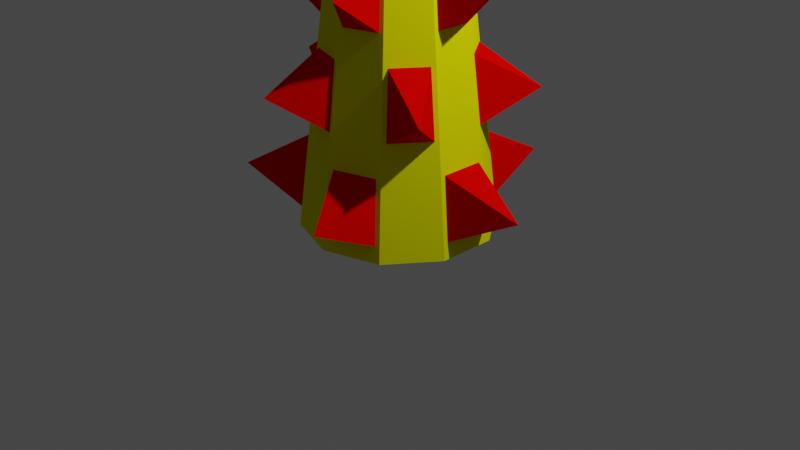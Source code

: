# Source: Spike.blend  (saved by Blender 3.5.10; exported with 4.5.12 LTS)
import bpy
from mathutils import Matrix  # noqa: F401  (used for matrix-valued properties, if any)

bpy.ops.wm.read_factory_settings(use_empty=True)
scene = bpy.context.scene
scene.name = 'Scene'

# ---- collections
col_collection = bpy.data.collections.new('Collection'); scene.collection.children.link(col_collection)

# ---- materials (node trees are filled in below, after node groups)
mat_material = bpy.data.materials.new('Material')
mat_material.alpha_threshold = 0.0
mat_material.use_transparent_shadow = False
mat_material.diffuse_color = (0.7812, 0.8, 0.001468, 1.0)
mat_material.roughness = 0.5
mat_material.line_color = (0.0, 0.0, 0.0, 1.0)
mat_material_001 = bpy.data.materials.new('Material.001')
mat_material_001.use_transparent_shadow = False
mat_material_001.diffuse_color = (0.8, 0.0008699, 0.0, 1.0)

# ---- material node trees

# ---- world
world_world = bpy.data.worlds.new('World'); scene.world = world_world
world_world.use_nodes = True; world_world.node_tree.nodes.clear()
_N = world_world.node_tree.nodes; _L = world_world.node_tree.links
n0 = _N.new('ShaderNodeOutputWorld'); n0.name = 'World Output'; n0.location = (300, 300)
n1 = _N.new('ShaderNodeBackground'); n1.name = 'Background'; n1.location = (10, 300)
n1.inputs[0].default_value = (0.05088, 0.05088, 0.05088, 1.0)
_L.new(n1.outputs[0], n0.inputs[0])
n0.is_active_output = True
world_world.color = (0.05088, 0.05088, 0.05088)
world_world.use_sun_shadow = False
world_world.sun_shadow_jitter_overblur = 0.0

# ---- cameras
cam_camera = bpy.data.cameras.new('Camera')
cam_camera.clip_end = 100.0
cam_camera.ortho_scale = 7.314

# ---- lights
light_light = bpy.data.lights.new('Light', 'POINT')
light_light.transmission_factor = 0.0
light_light.energy = 1000.0
light_light.shadow_soft_size = 0.1
light_light.shadow_maximum_resolution = 0.006
light_light.use_absolute_resolution = True

# ---- meshes
me_cone = bpy.data.meshes.new('Cone')
me_cone.from_pydata([(0.04526, 0.964, 0.1703), (0.53, 0.8065, 0.1703), (0.9308, 0.2548, 0.1703), (0.9308, -0.2548, 0.1703), (0.53, -0.8065, 0.1703), (0.04526, -0.964, 0.1703), (-0.6032, -0.7533, 0.1703), (-0.9028, -0.3409, 0.1703), (-0.9028, 0.3409, 0.1703), (-0.6032, 0.7533, 0.1703), (5.96e-09, 1.192e-08, 8.0), (-0.03411, -0.505, 3.872), (0.256, -0.4029, 4.112), (0.4623, -0.119, 4.112), (0.4623, 0.119, 4.112), (0.3244, 0.3885, 3.872), (0.02968, 0.4764, 4.112), (-0.2692, 0.4286, 3.872), (-0.4439, 0.1754, 4.112), (-0.4908, -0.1236, 3.872), (-0.304, -0.368, 4.112), (0.7059, -0.2746, 1.838), (0.228, -0.05106, 6.082), (0.4794, -0.5865, 1.838), (0.119, -0.201, 6.082), (-0.04306, -0.7563, 1.838), (0.02189, -0.2326, 6.082), (-0.4097, -0.6371, 1.838), (-0.1544, -0.1753, 6.082), (-0.7325, -0.1927, 1.838), (-0.2144, -0.09269, 6.082), (-0.7325, 0.1927, 1.838), (-0.2144, 0.09269, 6.082), (-0.4097, 0.6371, 1.838), (-0.1544, 0.1753, 6.082), (0.02189, 0.2326, 6.082), (-0.04306, 0.7563, 1.838), (0.4794, 0.5865, 1.838), (0.119, 0.201, 6.082), (0.7059, 0.2746, 1.838), (0.228, 0.05106, 6.082), (0.5586, 0.2168, 3.126), (0.8534, 0.2273, 0.8212), (0.5586, -0.2168, 3.126), (0.8534, -0.2273, 0.8212), (0.199, -0.3243, 4.889), (0.05851, -0.1157, 6.922), (0.3699, -0.08903, 4.889), (0.1281, -0.01989, 6.922), (0.3788, -0.4643, 3.126), (0.4799, -0.7414, 0.8212), (0.02963, -0.3793, 4.889), (0.02068, -0.128, 6.922), (-0.03357, -0.5983, 3.126), (0.04754, -0.8819, 0.8212), (-0.2469, -0.2894, 4.889), (-0.09197, -0.0914, 6.922), (-0.3245, -0.5038, 3.126), (-0.5568, -0.6855, 0.8212), (-0.3516, -0.1454, 4.889), (-0.1154, -0.05922, 6.922), (-0.5794, -0.153, 3.126), (-0.8241, -0.3177, 0.8212), (-0.3516, 0.1454, 4.889), (-0.1154, 0.05922, 6.922), (-0.5794, 0.153, 3.126), (-0.8241, 0.3177, 0.8212), (-0.2469, 0.2894, 4.889), (-0.09197, 0.0914, 6.922), (-0.3245, 0.5038, 3.126), (-0.5568, 0.6855, 0.8212), (0.02963, 0.3793, 4.889), (0.02068, 0.128, 6.922), (0.199, 0.3243, 4.889), (0.05851, 0.1157, 6.922), (-0.03357, 0.5983, 3.126), (0.04754, 0.8819, 0.8212), (0.3788, 0.4643, 3.126), (0.4799, 0.7414, 0.8212), (0.3699, 0.08903, 4.889), (0.1281, 0.01989, 6.922), (5.96e-09, 1.0, 0.0), (0.5878, 0.809, 0.0), (0.9511, 0.309, 0.0), (5.96e-09, 0.375, 5.0), (-0.02578, 0.3545, 5.097), (5.96e-09, 0.25, 6.0), (-0.02515, 0.2537, 5.905), (0.3674, 0.5056, 3.0), (0.3394, 0.5329, 2.855), (0.4408, 0.6068, 2.0), (0.393, 0.6047, 2.141), (0.5944, 0.1931, 3.0), (0.6117, 0.1582, 2.855), (0.7133, 0.2318, 2.0), (0.6965, 0.1869, 2.141), (0.9511, -0.309, 0.0), (0.5878, -0.809, 0.0), (0.5944, -0.1931, 3.0), (0.6117, -0.1582, 2.855), (0.7133, -0.2318, 2.0), (0.6965, -0.1869, 2.141), (0.3674, -0.5056, 3.0), (0.3394, -0.5329, 2.855), (0.4408, -0.6068, 2.0), (0.393, -0.6047, 2.141), (5.96e-09, -1.0, 0.0), (-0.5878, -0.809, 0.0), (5.96e-09, -0.625, 3.0), (0.03858, -0.6306, 2.855), (5.96e-09, -0.75, 2.0), (0.03747, -0.7202, 2.141), (-0.3674, -0.5056, 3.0), (-0.4019, -0.4875, 2.855), (-0.4408, -0.6068, 2.0), (-0.4536, -0.5606, 2.141), (-0.9511, -0.309, 0.0), (-0.9511, 0.309, 0.0), (-0.5944, -0.1931, 3.0), (-0.5878, -0.2316, 2.855), (-0.7133, -0.2318, 2.0), (-0.6734, -0.2582, 2.141), (-0.5944, 0.1931, 3.0), (-0.5878, 0.2316, 2.855), (-0.7133, 0.2318, 2.0), (-0.6734, 0.2582, 2.141), (-0.5878, 0.809, 0.0), (0.1189, -0.03863, 7.0), (-0.3674, 0.5056, 3.0), (-0.4019, 0.4875, 2.855), (-0.4408, 0.6068, 2.0), (-0.4536, 0.5606, 2.141), (5.96e-09, -0.25, 6.0), (-0.02515, -0.2537, 5.905), (5.96e-09, -0.375, 5.0), (-0.02578, -0.3545, 5.097), (0.1469, -0.2023, 6.0), (0.1694, -0.1904, 5.905), (0.2204, -0.3034, 5.0), (0.2292, -0.2716, 5.097), (0.2378, -0.07725, 6.0), (0.2335, -0.1023, 5.905), (0.3566, -0.1159, 5.0), (0.3292, -0.1341, 5.097), (0.2378, 0.07725, 6.0), (0.2335, 0.1023, 5.905), (0.3566, 0.1159, 5.0), (0.3292, 0.1341, 5.097), (0.1469, 0.2023, 6.0), (0.1694, 0.1904, 5.905), (0.2204, 0.3034, 5.0), (0.2292, 0.2716, 5.097), (5.96e-09, 0.75, 2.0), (0.03747, 0.7202, 2.141), (5.96e-09, 0.625, 3.0), (0.03858, 0.6306, 2.855), (-0.1469, 0.2023, 6.0), (-0.1287, 0.22, 5.905), (-0.2204, 0.3034, 5.0), (-0.1875, 0.302, 5.097), (-0.2378, 0.07725, 6.0), (-0.249, 0.05446, 5.905), (-0.3566, 0.1159, 5.0), (-0.3451, 0.08503, 5.097), (-0.2378, -0.07725, 6.0), (-0.249, -0.05446, 5.905), (-0.3566, -0.1159, 5.0), (-0.3451, -0.08503, 5.097), (-0.1469, -0.2023, 6.0), (-0.1287, -0.22, 5.905), (-0.2204, -0.3034, 5.0), (-0.1875, -0.302, 5.097), (0.4755, -0.1545, 4.0), (0.4697, -0.1885, 3.872), (0.2939, -0.4045, 4.0), (0.3244, -0.3885, 3.872), (5.96e-09, -0.5, 4.0), (0.02968, -0.4764, 4.112), (-0.2939, -0.4045, 4.0), (-0.2692, -0.4286, 3.872), (-0.4755, -0.1545, 4.0), (-0.4439, -0.1754, 4.112), (-0.4755, 0.1545, 4.0), (-0.4908, 0.1236, 3.872), (-0.2939, 0.4045, 4.0), (-0.304, 0.368, 4.112), (5.96e-09, 0.5, 4.0), (-0.03411, 0.505, 3.872), (0.2939, 0.4045, 4.0), (0.256, 0.4029, 4.112), (0.4755, 0.1545, 4.0), (0.4697, 0.1885, 3.872), (0.8322, -0.2704, 1.0), (0.7881, -0.2996, 1.156), (0.07347, -0.1011, 7.0), (0.5143, -0.7079, 1.0), (0.5284, -0.657, 1.156), (5.96e-09, -0.125, 7.0), (5.96e-09, -0.875, 1.0), (-0.04137, -0.8421, 1.156), (-0.07347, -0.1011, 7.0), (-0.5143, -0.7079, 1.0), (-0.4615, -0.7056, 1.156), (-0.1189, -0.03863, 7.0), (-0.8322, -0.2704, 1.0), (-0.8137, -0.2209, 1.156), (-0.1189, 0.03863, 7.0), (-0.8322, 0.2704, 1.0), (-0.8137, 0.2209, 1.156), (-0.07347, 0.1011, 7.0), (-0.5143, 0.7079, 1.0), (-0.4615, 0.7056, 1.156), (5.96e-09, 0.125, 7.0), (0.07347, 0.1011, 7.0), (5.96e-09, 0.875, 1.0), (-0.04137, 0.8421, 1.156), (0.5143, 0.7079, 1.0), (0.5284, 0.657, 1.156), (0.1189, 0.03863, 7.0), (0.8322, 0.2704, 1.0), (0.7881, 0.2996, 1.156), (0.4784, 1.487, 0.4925), (0.4869, 1.484, 0.4925), (1.562, 0.00446, 0.4925), (1.562, -0.00446, 0.4925), (0.4869, -1.484, 0.4925), (0.4784, -1.487, 0.4925), (-1.261, -0.9217, 0.4925), (-1.266, -0.9145, 0.4925), (-1.266, 0.9145, 0.4925), (-1.261, 0.9217, 0.4925), (1.561, 0.003978, 0.499), (1.561, -0.003978, 0.499), (0.486, -1.483, 0.499), (0.4785, -1.485, 0.499), (-1.26, -0.9205, 0.499), (-1.265, -0.914, 0.499), (-1.265, 0.914, 0.499), (-1.26, 0.9205, 0.499), (0.4785, 1.485, 0.499), (0.486, 1.483, 0.499), (1.097, -0.7925, 1.493), (1.096, -0.7921, 1.5), (1.093, -0.7988, 1.493), (1.092, -0.7976, 1.5), (-0.4146, -1.289, 1.493), (-0.4147, -1.287, 1.5), (-0.422, -1.286, 1.493), (-0.4211, -1.285, 1.5), (-1.354, -0.003865, 1.493), (-1.352, -0.003373, 1.5), (-1.354, 0.003866, 1.493), (-1.352, 0.003373, 1.5), (-0.422, 1.286, 1.493), (-0.4211, 1.285, 1.5), (-0.4146, 1.289, 1.493), (-0.4147, 1.287, 1.5), (1.093, 0.7988, 1.493), (1.092, 0.7976, 1.5), (1.097, 0.7925, 1.493), (1.096, 0.7921, 1.5), (0.3561, 1.087, 2.501), (0.3571, 1.088, 2.494), (1.144, 0.002768, 2.501), (1.145, 0.003271, 2.494), (1.144, -0.002768, 2.501), (1.145, -0.003271, 2.494), (0.3561, -1.087, 2.501), (0.3571, -1.088, 2.494), (0.3509, -1.089, 2.501), (0.3508, -1.09, 2.494), (-0.9238, -0.6746, 2.501), (-0.9247, -0.6759, 2.494), (-0.9271, -0.6701, 2.501), (-0.9286, -0.6706, 2.494), (-0.9271, 0.6701, 2.501), (-0.9286, 0.6706, 2.494), (-0.9238, 0.6746, 2.501), (-0.9247, 0.6759, 2.494), (0.3508, 1.09, 2.494), (0.3509, 1.089, 2.501), (0.7582, -0.5482, 3.503), (0.7557, -0.5517, 3.503), (-0.2871, -0.8905, 3.503), (-0.2912, -0.8892, 3.503), (-0.9356, -0.002163, 3.503), (-0.9356, 0.002163, 3.503), (-0.2912, 0.8892, 3.503), (-0.2871, 0.8905, 3.503), (0.7557, 0.5517, 3.503), (0.7582, 0.5482, 3.503), (0.7598, 0.5487, 3.495), (0.7598, -0.5487, 3.495), (0.7566, -0.553, 3.495), (-0.2871, -0.8921, 3.495), (-0.2922, -0.8905, 3.495), (-0.9372, -0.002677, 3.495), (-0.9372, 0.002677, 3.495), (-0.2922, 0.8905, 3.495), (-0.2871, 0.8921, 3.495), (0.7566, 0.553, 3.495), (0.2272, -0.6926, 4.496), (0.2233, -0.6939, 4.496), (-0.5885, -0.4301, 4.496), (-0.591, -0.4268, 4.496), (-0.591, 0.4268, 4.496), (-0.5885, 0.4301, 4.496), (0.2272, 0.6926, 4.496), (0.2233, 0.6939, 4.496), (0.7289, 0.002082, 4.496), (0.7289, -0.002082, 4.496), (0.2262, -0.6912, 4.504), (0.7273, -0.001558, 4.504), (0.2233, -0.6922, 4.504), (-0.5875, -0.4288, 4.504), (-0.5893, -0.4263, 4.504), (-0.5893, 0.4263, 4.504), (-0.5875, 0.4288, 4.504), (0.2233, 0.6922, 4.504), (0.2262, 0.6912, 4.504), (0.7273, 0.001558, 4.504), (-0.1595, 0.4957, 5.497), (-0.1595, 0.4939, 5.505), (-0.1595, -0.4939, 5.505), (-0.1595, -0.4957, 5.497), (0.4193, -0.3058, 5.505), (0.4204, -0.3073, 5.497), (0.4205, -0.3043, 5.505), (0.4221, -0.3049, 5.497), (0.4205, 0.3043, 5.505), (0.4221, 0.3049, 5.497), (0.4193, 0.3058, 5.505), (0.4204, 0.3073, 5.497), (-0.1613, 0.4933, 5.505), (-0.1623, 0.4948, 5.497), (-0.519, 0.0009531, 5.505), (-0.5207, 0.001488, 5.497), (-0.519, -0.0009531, 5.505), (-0.5207, -0.001488, 5.497), (-0.1613, -0.4933, 5.505), (-0.1623, -0.4948, 5.497), (0.3107, -0.0003481, 6.506), (0.3125, -0.0008936, 6.498), (0.09635, -0.2954, 6.506), (0.09741, -0.2969, 6.498), (0.09569, -0.2956, 6.506), (0.09571, -0.2974, 6.498), (-0.2512, -0.1829, 6.506), (-0.2523, -0.1844, 6.498), (-0.2516, -0.1824, 6.506), (-0.2533, -0.1829, 6.498), (-0.2516, 0.1824, 6.506), (-0.2533, 0.1829, 6.498), (-0.2512, 0.1829, 6.506), (-0.2523, 0.1844, 6.498), (0.09569, 0.2956, 6.506), (0.09571, 0.2974, 6.498), (0.09635, 0.2954, 6.506), (0.09741, 0.2969, 6.498), (0.3107, 0.0003481, 6.506), (0.3125, 0.0008936, 6.498)], [], [(81, 82, 83, 96, 97, 106, 107, 116, 117, 126), (100, 98, 102, 104), (155, 89, 261, 280), (110, 108, 112, 114), (109, 111, 270, 269), (120, 118, 122, 124), (113, 119, 273, 271), (128, 154, 152, 130), (131, 125, 276, 278), (90, 88, 92, 94), (123, 129, 277, 275), (142, 146, 144, 140), (135, 133, 323, 324), (134, 138, 136, 132), (161, 163, 336, 335), (166, 170, 168, 164), (159, 157, 333, 334), (158, 162, 160, 156), (171, 135, 324, 340), (84, 86, 148, 150), (163, 167, 338, 336), (219, 94, 100, 192), (136, 140, 127, 194), (23, 196, 243, 244), (30, 28, 348, 350), (195, 104, 110, 198), (132, 197, 200, 168), (217, 37, 258, 257), (38, 35, 356, 358), (201, 114, 120, 204), (160, 164, 203, 206), (37, 39, 260, 258), (40, 80, 359, 360), (207, 124, 130, 210), (86, 156, 209, 212), (32, 64, 351, 352), (205, 29, 250, 249), (214, 152, 90, 216), (144, 148, 213, 218), (29, 31, 252, 250), (24, 46, 343, 344), (92, 190, 172, 98), (82, 216, 219, 83), (61, 19, 285, 296), (54, 5, 226, 234), (174, 172, 142, 138), (197, 194, 10), (55, 59, 315, 314), (194, 127, 10), (102, 174, 176, 108), (96, 192, 195, 97), (189, 16, 308, 307), (197, 10, 200), (191, 41, 291, 290), (7, 6, 227, 228), (176, 134, 170, 178), (203, 200, 10), (112, 178, 180, 118), (106, 198, 201, 107), (63, 67, 317, 316), (206, 203, 10), (69, 17, 287, 298), (62, 7, 228, 236), (182, 180, 166, 162), (209, 206, 10), (122, 182, 184, 128), (116, 204, 207, 117), (16, 71, 318, 308), (212, 209, 10), (175, 49, 293, 282), (2, 42, 231, 223), (186, 184, 158, 84), (212, 10, 213), (51, 177, 302, 313), (218, 213, 10), (154, 186, 188, 88), (210, 214, 81, 126), (19, 183, 286, 285), (70, 9, 230, 238), (190, 188, 150, 146), (127, 218, 10), (0, 1, 82, 81), (85, 87, 86, 84), (91, 89, 88, 90), (93, 95, 94, 92), (2, 3, 96, 83), (101, 99, 98, 100), (103, 105, 104, 102), (4, 5, 106, 97), (111, 109, 108, 110), (113, 115, 114, 112), (6, 7, 116, 107), (121, 119, 118, 120), (123, 125, 124, 122), (8, 9, 126, 117), (131, 129, 128, 130), (133, 135, 134, 132), (139, 137, 136, 138), (141, 143, 142, 140), (147, 145, 144, 146), (149, 151, 150, 148), (155, 153, 152, 154), (157, 159, 158, 156), (163, 161, 160, 162), (165, 167, 166, 164), (171, 169, 168, 170), (175, 173, 172, 174), (12, 177, 176, 174), (179, 11, 176, 178), (20, 181, 180, 178), (183, 19, 180, 182), (18, 185, 184, 182), (187, 17, 184, 186), (16, 189, 188, 186), (191, 15, 188, 190), (14, 13, 172, 190), (21, 193, 192, 100), (22, 48, 127, 140), (196, 23, 104, 195), (46, 24, 136, 194), (25, 199, 198, 110), (26, 52, 197, 132), (202, 27, 114, 201), (56, 28, 168, 200), (29, 205, 204, 120), (30, 60, 203, 164), (208, 31, 124, 207), (64, 32, 160, 206), (33, 211, 210, 130), (34, 68, 209, 156), (72, 35, 86, 212), (215, 36, 152, 214), (37, 217, 216, 90), (38, 74, 213, 148), (220, 39, 94, 219), (80, 40, 144, 218), (95, 101, 100, 94), (137, 141, 140, 136), (23, 21, 100, 104), (24, 26, 132, 136), (105, 111, 110, 104), (169, 133, 132, 168), (27, 25, 110, 114), (28, 30, 164, 168), (115, 121, 120, 114), (161, 165, 164, 160), (31, 29, 120, 124), (32, 34, 156, 160), (125, 131, 130, 124), (87, 157, 156, 86), (35, 38, 148, 86), (36, 33, 130, 152), (153, 91, 90, 152), (145, 149, 148, 144), (39, 37, 90, 94), (40, 22, 140, 144), (41, 191, 190, 92), (42, 2, 83, 219), (173, 43, 98, 172), (3, 44, 192, 96), (45, 12, 174, 138), (13, 47, 142, 172), (49, 175, 174, 102), (50, 4, 97, 195), (177, 51, 134, 176), (11, 53, 108, 176), (5, 54, 198, 106), (55, 20, 178, 170), (57, 179, 178, 112), (58, 6, 107, 201), (181, 59, 166, 180), (19, 61, 118, 180), (7, 62, 204, 116), (63, 18, 182, 162), (65, 183, 182, 122), (66, 8, 117, 207), (185, 67, 158, 184), (17, 69, 128, 184), (9, 70, 210, 126), (71, 16, 186, 84), (189, 73, 150, 188), (75, 187, 186, 154), (76, 0, 81, 214), (15, 77, 88, 188), (1, 78, 216, 82), (79, 14, 190, 146), (99, 93, 92, 98), (217, 220, 219, 216), (43, 49, 102, 98), (44, 42, 219, 192), (143, 139, 138, 142), (52, 46, 194, 197), (47, 79, 146, 142), (109, 103, 102, 108), (193, 196, 195, 192), (51, 45, 138, 134), (53, 57, 112, 108), (54, 50, 195, 198), (135, 171, 170, 134), (60, 56, 200, 203), (119, 113, 112, 118), (199, 202, 201, 198), (59, 55, 170, 166), (61, 65, 122, 118), (62, 58, 201, 204), (167, 163, 162, 166), (68, 64, 206, 209), (129, 123, 122, 128), (205, 208, 207, 204), (67, 63, 162, 158), (69, 75, 154, 128), (70, 66, 207, 210), (159, 85, 84, 158), (74, 72, 212, 213), (73, 71, 84, 150), (89, 155, 154, 88), (211, 215, 214, 210), (77, 41, 92, 88), (78, 76, 214, 216), (151, 147, 146, 150), (48, 80, 218, 127), (223, 231, 232, 224), (225, 233, 234, 226), (227, 235, 236, 228), (229, 237, 238, 230), (221, 239, 240, 222), (76, 78, 240, 239), (44, 3, 224, 232), (3, 2, 223, 224), (66, 70, 238, 237), (42, 44, 232, 231), (58, 62, 236, 235), (0, 76, 239, 221), (50, 54, 234, 233), (8, 66, 237, 229), (9, 8, 229, 230), (6, 58, 235, 227), (78, 1, 222, 240), (5, 4, 225, 226), (1, 0, 221, 222), (4, 50, 233, 225), (241, 242, 244, 243), (245, 246, 248, 247), (249, 250, 252, 251), (254, 256, 255, 253), (257, 258, 260, 259), (31, 208, 251, 252), (208, 205, 249, 251), (39, 220, 259, 260), (202, 199, 245, 247), (215, 211, 253, 255), (25, 27, 248, 246), (196, 193, 241, 243), (199, 25, 246, 245), (220, 217, 257, 259), (211, 33, 254, 253), (33, 36, 256, 254), (27, 202, 247, 248), (21, 23, 244, 242), (193, 21, 242, 241), (36, 215, 255, 256), (268, 267, 269, 270), (272, 271, 273, 274), (276, 275, 277, 278), (279, 280, 261, 262), (264, 263, 265, 266), (103, 109, 269, 267), (93, 99, 265, 263), (115, 113, 271, 272), (89, 91, 262, 261), (95, 93, 263, 264), (101, 95, 264, 266), (119, 121, 274, 273), (121, 115, 272, 274), (91, 153, 279, 262), (125, 123, 275, 276), (99, 101, 266, 265), (153, 155, 280, 279), (105, 103, 267, 268), (129, 131, 278, 277), (111, 105, 268, 270), (292, 281, 282, 293), (294, 283, 284, 295), (296, 285, 286, 297), (287, 288, 299, 298), (300, 289, 290, 291), (17, 187, 288, 287), (53, 11, 283, 294), (41, 77, 300, 291), (173, 175, 282, 281), (43, 173, 281, 292), (75, 69, 298, 299), (49, 43, 292, 293), (15, 191, 290, 289), (65, 61, 296, 297), (187, 75, 299, 288), (57, 53, 294, 295), (183, 65, 297, 286), (11, 179, 284, 283), (179, 57, 295, 284), (77, 15, 289, 300), (310, 309, 320, 312), (302, 301, 311, 313), (304, 303, 314, 315), (306, 305, 316, 317), (308, 318, 319, 307), (73, 189, 307, 319), (45, 51, 313, 311), (18, 63, 316, 305), (177, 12, 301, 302), (13, 14, 309, 310), (20, 55, 314, 303), (12, 45, 311, 301), (181, 20, 303, 304), (47, 13, 310, 312), (67, 185, 306, 317), (71, 73, 319, 318), (79, 47, 312, 320), (59, 181, 304, 315), (14, 79, 320, 309), (185, 18, 305, 306), (326, 328, 327, 325), (324, 323, 339, 340), (336, 338, 337, 335), (321, 334, 333, 322), (330, 332, 331, 329), (167, 165, 337, 338), (133, 169, 339, 323), (87, 85, 321, 322), (137, 139, 326, 325), (157, 87, 322, 333), (169, 171, 340, 339), (143, 141, 327, 328), (145, 147, 330, 329), (151, 149, 331, 332), (141, 137, 325, 327), (147, 151, 332, 330), (165, 161, 335, 337), (85, 159, 334, 321), (139, 143, 328, 326), (149, 145, 329, 331), (346, 344, 343, 345), (350, 348, 347, 349), (354, 352, 351, 353), (356, 355, 357, 358), (342, 360, 359, 341), (52, 26, 346, 345), (68, 34, 354, 353), (35, 72, 355, 356), (28, 56, 347, 348), (80, 48, 341, 359), (72, 74, 357, 355), (26, 24, 344, 346), (46, 52, 345, 343), (48, 22, 342, 341), (64, 68, 353, 351), (34, 32, 352, 354), (56, 60, 349, 347), (60, 30, 350, 349), (22, 40, 360, 342), (74, 38, 358, 357)])
me_cone.polygons.foreach_set('material_index', [0, 0, 1, 0, 1, 0, 1, 0, 1, 0, 1, 0, 1, 0, 1, 0, 1, 0, 1, 0, 1, 0, 0, 1, 1, 0, 0, 1, 1, 0, 0, 1, 1, 0, 0, 1, 1, 0, 0, 1, 1, 0, 0, 1, 1, 0, 0, 1, 0, 0, 0, 1, 0, 1, 1, 0, 0, 0, 0, 1, 0, 1, 1, 0, 0, 0, 0, 1, 0, 1, 1, 0, 0, 1, 0, 0, 0, 1, 1, 0, 0, 0, 0, 0, 0, 0, 0, 0, 0, 0, 0, 0, 0, 0, 0, 0, 0, 0, 0, 0, 0, 0, 0, 0, 0, 0, 0, 0, 0, 0, 0, 0, 0, 0, 0, 0, 0, 0, 0, 0, 0, 0, 0, 0, 0, 0, 0, 0, 0, 0, 0, 0, 0, 0, 0, 0, 0, 0, 0, 0, 0, 0, 0, 0, 0, 0, 0, 0, 0, 0, 0, 0, 0, 0, 0, 0, 0, 0, 0, 0, 0, 0, 0, 0, 0, 0, 0, 0, 0, 0, 0, 0, 0, 0, 0, 0, 0, 0, 0, 0, 0, 0, 0, 0, 0, 0, 0, 0, 0, 0, 0, 0, 0, 0, 0, 0, 0, 0, 0, 0, 0, 0, 0, 0, 0, 0, 0, 0, 0, 0, 0, 0, 0, 0, 0, 0, 0, 0, 0, 0, 0, 1, 1, 1, 1, 1, 1, 1, 1, 1, 1, 1, 1, 1, 1, 1, 1, 1, 1, 1, 1, 1, 1, 1, 1, 1, 1, 1, 1, 1, 1, 1, 1, 1, 1, 1, 1, 1, 1, 1, 1, 1, 1, 1, 1, 1, 1, 1, 1, 1, 1, 1, 1, 1, 1, 1, 1, 1, 1, 1, 1, 1, 1, 1, 1, 1, 1, 1, 1, 1, 1, 1, 1, 1, 1, 1, 1, 1, 1, 1, 1, 1, 1, 1, 1, 1, 1, 1, 1, 1, 1, 1, 1, 1, 1, 1, 1, 1, 1, 1, 1, 1, 1, 1, 1, 1, 1, 1, 1, 1, 1, 1, 1, 1, 1, 1, 1, 1, 1, 1, 1, 1, 1, 1, 1, 1, 1, 1, 1, 1, 1, 1, 1, 1, 1, 1, 1, 1, 1, 1, 1])
_uv = me_cone.uv_layers.new(name='UVMap')
_uv.uv.foreach_set('vector', [0.75, 0.49, 0.8911, 0.4442, 0.9783, 0.3242, 0.9783, 0.1758, 0.8911, 0.05584, 0.75, 0.01, 0.6089, 0.05584, 0.5217, 0.1758, 0.5217, 0.3242, 0.6089, 0.4442, 0.4891, 0.08792, 0.2446, 0.04396, 0.2228, 0.01396, 0.4455, 0.02792, 0.2192, 0.1388, 0.2506, 0.1286, 0.2506, 0.1286, 0.2192, 0.1388, 0.375, 0.005, 0.1875, 0.0025, 0.1522, 0.01396, 0.3045, 0.02792, 0.2192, 0.004321, 0.3541, 0.006432, 0.3541, 0.006432, 0.2192, 0.004321, 0.2609, 0.08792, 0.1304, 0.04396, 0.1304, 0.08104, 0.2609, 0.1621, 0.1716, 0.0198, 0.1521, 0.04652, 0.1521, 0.04652, 0.1716, 0.0198, 0.1522, 0.111, 0.1875, 0.1225, 0.375, 0.245, 0.3045, 0.2221, 0.2796, 0.2018, 0.2459, 0.1553, 0.2459, 0.1553, 0.2796, 0.2018, 0.4455, 0.2221, 0.2228, 0.111, 0.2446, 0.08104, 0.4891, 0.1621, 0.1521, 0.09662, 0.1716, 0.1233, 0.1716, 0.1233, 0.1521, 0.09662, 0.0, 0.0, 0.0, 0.0, 0.0, 0.0, 0.0, 0.0, 0.0, 0.0, 0.0, 0.0, 0.0, 0.0, 0.0, 0.0, 0.0, 0.0, 0.0, 0.0, 0.0, 0.0, 0.0, 0.0, 0.0, 0.0, 0.0, 0.0, 0.0, 0.0, 0.0, 0.0, 0.0, 0.0, 0.0, 0.0, 0.0, 0.0, 0.0, 0.0, 0.0, 0.0, 0.0, 0.0, 0.0, 0.0, 0.0, 0.0, 0.0, 0.0, 0.0, 0.0, 0.0, 0.0, 0.0, 0.0, 0.0, 0.0, 0.0, 0.0, 0.0, 0.0, 0.0, 0.0, 0.0, 0.0, 0.0, 0.0, 0.0, 0.0, 0.0, 0.0, 0.0, 0.0, 0.0, 0.0, 0.0, 0.0, 0.0, 0.0, 0.7337, 0.2431, 0.4891, 0.1621, 0.4891, 0.08792, 0.7337, 0.1319, 0.0, 0.0, 0.0, 0.0, 0.0, 0.0, 0.0, 0.0, 0.4863, 0.0366, 0.6386, 0.04658, 0.6386, 0.04658, 0.4863, 0.0366, 0.0, 0.0, 0.0, 0.0, 0.0, 0.0, 0.0, 0.0, 0.6683, 0.04188, 0.4455, 0.02792, 0.375, 0.005, 0.5625, 0.0075, 0.0, 0.0, 0.0, 0.0, 0.0, 0.0, 0.0, 0.0, 0.6386, 0.309, 0.4863, 0.2336, 0.4863, 0.2336, 0.6386, 0.309, 0.0, 0.0, 0.0, 0.0, 0.0, 0.0, 0.0, 0.0, 0.4567, 0.04188, 0.3045, 0.02792, 0.2609, 0.08792, 0.3913, 0.1319, 0.0, 0.0, 0.0, 0.0, 0.0, 0.0, 0.0, 0.0, 0.4863, 0.2336, 0.5241, 0.1816, 0.5241, 0.1816, 0.4863, 0.2336, 0.0, 0.0, 0.0, 0.0, 0.0, 0.0, 0.0, 0.0, 0.3913, 0.2431, 0.2609, 0.1621, 0.3045, 0.2221, 0.4567, 0.3331, 0.0, 0.0, 0.0, 0.0, 0.0, 0.0, 0.0, 0.0, 0.0, 0.0, 0.0, 0.0, 0.0, 0.0, 0.0, 0.0, 0.371, 0.1335, 0.282, 0.103, 0.282, 0.103, 0.371, 0.1335, 0.5625, 0.3675, 0.375, 0.245, 0.4455, 0.2221, 0.6683, 0.3331, 0.0, 0.0, 0.0, 0.0, 0.0, 0.0, 0.0, 0.0, 0.282, 0.103, 0.282, 0.1673, 0.282, 0.1673, 0.282, 0.103, 0.0, 0.0, 0.0, 0.0, 0.0, 0.0, 0.0, 0.0, 0.2446, 0.08104, 0.0, 0.0, 0.0, 0.0, 0.2446, 0.04396, 0.8911, 0.4442, 0.6683, 0.3331, 0.7337, 0.2431, 0.9783, 0.3242, 0.114, 0.04115, 0.01674, 0.006662, 0.01674, 0.006662, 0.114, 0.04115, 0.6064, 0.01131, 0.7286, 0.01298, 0.7286, 0.01298, 0.6064, 0.01131, 0.0, 0.0, 0.0, 0.0, 0.0, 0.0, 0.0, 0.0, 0.0, 0.0, 0.0, 0.0, 0.0, 0.0, 0.0, 0.0, 0.0, 0.0, 0.0, 0.0, 0.0, 0.0, 0.0, 0.0, 0.0, 0.0, 0.0, 0.0, 0.2228, 0.01396, 0.0, 0.0, 0.0, 0.0, 0.1875, 0.0025, 0.9783, 0.1758, 0.7337, 0.1319, 0.6683, 0.04188, 0.8911, 0.05584, 0.0, 0.0, 0.0, 0.0, 0.0, 0.0, 0.0, 0.0, 0.0, 0.0, 0.0, 0.0, 0.0, 0.0, 0.03078, 0.01122, 0.2121, 0.07303, 0.2121, 0.07303, 0.03078, 0.01122, 0.506, 0.1594, 0.5765, 0.06238, 0.5765, 0.06238, 0.506, 0.1594, 0.0, 0.0, 0.0, 0.0, 0.0, 0.0, 0.0, 0.0, 0.0, 0.0, 0.0, 0.0, 0.0, 0.0, 0.1522, 0.01396, 0.0, 0.0, 0.0, 0.0, 0.1304, 0.04396, 0.75, 0.01, 0.5625, 0.0075, 0.4567, 0.04188, 0.6089, 0.05584, 0.0, 0.0, 0.0, 0.0, 0.0, 0.0, 0.0, 0.0, 0.0, 0.0, 0.0, 0.0, 0.0, 0.0, 0.1356, 0.09787, 0.0205, 0.01456, 0.0205, 0.01456, 0.1356, 0.09787, 0.421, 0.1309, 0.506, 0.1594, 0.506, 0.1594, 0.421, 0.1309, 0.0, 0.0, 0.0, 0.0, 0.0, 0.0, 0.0, 0.0, 0.0, 0.0, 0.0, 0.0, 0.0, 0.0, 0.1304, 0.08104, 0.0, 0.0, 0.0, 0.0, 0.1522, 0.111, 0.5217, 0.1758, 0.3913, 0.1319, 0.3913, 0.2431, 0.5217, 0.3242, 0.0, 0.0, 0.0, 0.0, 0.0, 0.0, 0.0, 0.0, 0.0, 0.0, 0.0, 0.0, 0.0, 0.0, 0.02918, 0.002618, 0.1962, 0.01442, 0.1962, 0.01442, 0.02918, 0.002618, 0.9366, 0.2993, 0.7774, 0.2467, 0.7774, 0.2467, 0.9366, 0.2993, 0.0, 0.0, 0.0, 0.0, 0.0, 0.0, 0.0, 0.0, 0.0, 0.0, 0.0, 0.0, 0.0, 0.0, 0.0, 0.0, 0.0, 0.0, 0.0, 0.0, 0.0, 0.0, 0.0, 0.0, 0.0, 0.0, 0.0, 0.0, 0.1875, 0.1225, 0.0, 0.0, 0.0, 0.0, 0.2228, 0.111, 0.4567, 0.3331, 0.5625, 0.3675, 0.75, 0.49, 0.6089, 0.4442, 0.01674, 0.006662, 0.01674, 0.009376, 0.01674, 0.009376, 0.01674, 0.006662, 0.4775, 0.3442, 0.5765, 0.4163, 0.5765, 0.4163, 0.4775, 0.3442, 0.0, 0.0, 0.0, 0.0, 0.0, 0.0, 0.0, 0.0, 0.0, 0.0, 0.0, 0.0, 0.0, 0.0, 0.7286, 0.4657, 0.8426, 0.4287, 0.8911, 0.4442, 0.75, 0.49, 0.0, 0.0, 0.0, 0.0, 0.0, 0.0, 0.0, 0.0, 0.4086, 0.2082, 0.2506, 0.1286, 0.2228, 0.111, 0.4455, 0.2221, 0.2801, 0.08808, 0.4547, 0.1449, 0.4891, 0.1621, 0.2446, 0.08104, 0.9366, 0.2993, 0.9366, 0.1794, 0.9783, 0.1758, 0.9783, 0.3242, 0.4547, 0.0875, 0.2801, 0.05506, 0.2446, 0.04396, 0.4891, 0.08792, 0.2506, 0.01453, 0.4086, 0.02417, 0.4455, 0.02792, 0.2228, 0.01396, 0.8426, 0.05005, 0.7286, 0.01298, 0.75, 0.01, 0.8911, 0.05584, 0.3541, 0.006432, 0.2192, 0.004321, 0.1875, 0.0025, 0.375, 0.005, 0.1716, 0.0198, 0.2796, 0.03062, 0.3045, 0.02792, 0.1522, 0.01396, 0.5765, 0.06238, 0.506, 0.1594, 0.5217, 0.1758, 0.6089, 0.05584, 0.2459, 0.07705, 0.1521, 0.04652, 0.1304, 0.04396, 0.2609, 0.08792, 0.1521, 0.09662, 0.2459, 0.1553, 0.2609, 0.1621, 0.1304, 0.08104, 0.506, 0.3193, 0.5765, 0.4163, 0.6089, 0.4442, 0.5217, 0.3242, 0.2796, 0.2018, 0.1716, 0.1233, 0.1522, 0.111, 0.3045, 0.2221, 0.0, 0.0, 0.0, 0.0, 0.0, 0.0, 0.0, 0.0, 0.0, 0.0, 0.0, 0.0, 0.0, 0.0, 0.0, 0.0, 0.0, 0.0, 0.0, 0.0, 0.0, 0.0, 0.0, 0.0, 0.0, 0.0, 0.0, 0.0, 0.0, 0.0, 0.0, 0.0, 0.0, 0.0, 0.0, 0.0, 0.0, 0.0, 0.0, 0.0, 0.2192, 0.1388, 0.3541, 0.2259, 0.375, 0.245, 0.1875, 0.1225, 0.0, 0.0, 0.0, 0.0, 0.0, 0.0, 0.0, 0.0, 0.0, 0.0, 0.0, 0.0, 0.0, 0.0, 0.0, 0.0, 0.0, 0.0, 0.0, 0.0, 0.0, 0.0, 0.0, 0.0, 0.0, 0.0, 0.0, 0.0, 0.0, 0.0, 0.0, 0.0, 0.02918, 0.002618, 0.03078, 0.004813, 0.0, 0.0, 0.0, 0.0, 0.0, 0.0, 0.0, 0.0, 0.0, 0.0, 0.0, 0.0, 0.0205, 0.001475, 0.02308, 0.0006366, 0.0, 0.0, 0.0, 0.0, 0.0, 0.0, 0.0, 0.0, 0.0, 0.0, 0.0, 0.0, 0.01674, 0.009376, 0.01674, 0.006662, 0.0, 0.0, 0.0, 0.0, 0.0, 0.0, 0.0, 0.0, 0.0, 0.0, 0.0, 0.0, 0.02308, 0.0154, 0.0205, 0.01456, 0.0, 0.0, 0.0, 0.0, 0.0, 0.0, 0.0, 0.0, 0.0, 0.0, 0.0, 0.0, 0.03078, 0.01122, 0.02918, 0.01342, 0.0, 0.0, 0.0, 0.0, 0.0, 0.0, 0.0, 0.0, 0.0, 0.0, 0.0, 0.0, 0.5241, 0.08862, 0.6906, 0.1182, 0.7337, 0.1319, 0.4891, 0.08792, 0.0, 0.0, 0.0, 0.0, 0.0, 0.0, 0.0, 0.0, 0.6386, 0.04658, 0.4863, 0.0366, 0.4455, 0.02792, 0.6683, 0.04188, 0.0, 0.0, 0.0, 0.0, 0.0, 0.0, 0.0, 0.0, 0.3978, 0.007858, 0.5252, 0.009737, 0.5625, 0.0075, 0.375, 0.005, 0.0, 0.0, 0.0, 0.0, 0.0, 0.0, 0.0, 0.0, 0.4411, 0.03708, 0.3367, 0.02773, 0.3045, 0.02792, 0.4567, 0.04188, 0.0, 0.0, 0.0, 0.0, 0.0, 0.0, 0.0, 0.0, 0.282, 0.103, 0.371, 0.1335, 0.3913, 0.1319, 0.2609, 0.08792, 0.0, 0.0, 0.0, 0.0, 0.0, 0.0, 0.0, 0.0, 0.371, 0.222, 0.282, 0.1673, 0.2609, 0.1621, 0.3913, 0.2431, 0.0, 0.0, 0.0, 0.0, 0.0, 0.0, 0.0, 0.0, 0.3367, 0.2425, 0.4411, 0.3185, 0.4567, 0.3331, 0.3045, 0.2221, 0.0, 0.0, 0.0, 0.0, 0.0, 0.0, 0.0, 0.0, 0.0, 0.0, 0.0, 0.0, 0.0, 0.0, 0.0, 0.0, 0.5252, 0.3458, 0.3978, 0.2624, 0.375, 0.245, 0.5625, 0.3675, 0.4863, 0.2336, 0.6386, 0.309, 0.6683, 0.3331, 0.4455, 0.2221, 0.0, 0.0, 0.0, 0.0, 0.0, 0.0, 0.0, 0.0, 0.6906, 0.2374, 0.5241, 0.1816, 0.4891, 0.1621, 0.7337, 0.2431, 0.0, 0.0, 0.0, 0.0, 0.0, 0.0, 0.0, 0.0, 0.4547, 0.1449, 0.4547, 0.0875, 0.4891, 0.08792, 0.4891, 0.1621, 0.0, 0.0, 0.0, 0.0, 0.0, 0.0, 0.0, 0.0, 0.4863, 0.0366, 0.5241, 0.08862, 0.4891, 0.08792, 0.4455, 0.02792, 0.0, 0.0, 0.0, 0.0, 0.0, 0.0, 0.0, 0.0, 0.4086, 0.02417, 0.3541, 0.006432, 0.375, 0.005, 0.4455, 0.02792, 0.0, 0.0, 0.0, 0.0, 0.0, 0.0, 0.0, 0.0, 0.3367, 0.02773, 0.3978, 0.007858, 0.375, 0.005, 0.3045, 0.02792, 0.0, 0.0, 0.0, 0.0, 0.0, 0.0, 0.0, 0.0, 0.2796, 0.03062, 0.2459, 0.07705, 0.2609, 0.08792, 0.3045, 0.02792, 0.0, 0.0, 0.0, 0.0, 0.0, 0.0, 0.0, 0.0, 0.282, 0.1673, 0.282, 0.103, 0.2609, 0.08792, 0.2609, 0.1621, 0.0, 0.0, 0.0, 0.0, 0.0, 0.0, 0.0, 0.0, 0.2459, 0.1553, 0.2796, 0.2018, 0.3045, 0.2221, 0.2609, 0.1621, 0.0, 0.0, 0.0, 0.0, 0.0, 0.0, 0.0, 0.0, 0.0, 0.0, 0.0, 0.0, 0.0, 0.0, 0.0, 0.0, 0.3978, 0.2624, 0.3367, 0.2425, 0.3045, 0.2221, 0.375, 0.245, 0.3541, 0.2259, 0.4086, 0.2082, 0.4455, 0.2221, 0.375, 0.245, 0.0, 0.0, 0.0, 0.0, 0.0, 0.0, 0.0, 0.0, 0.5241, 0.1816, 0.4863, 0.2336, 0.4455, 0.2221, 0.4891, 0.1621, 0.0, 0.0, 0.0, 0.0, 0.0, 0.0, 0.0, 0.0, 0.2121, 0.07303, 0.03078, 0.01122, 0.0, 0.0, 0.2446, 0.08104, 0.7774, 0.2467, 0.9366, 0.2993, 0.9783, 0.3242, 0.7337, 0.2431, 0.03078, 0.004813, 0.2121, 0.03619, 0.2446, 0.04396, 0.0, 0.0, 0.9366, 0.1794, 0.7774, 0.1506, 0.7337, 0.1319, 0.9783, 0.1758, 0.0, 0.0, 0.0, 0.0, 0.0, 0.0, 0.0, 0.0, 0.0, 0.0, 0.0, 0.0, 0.0, 0.0, 0.0, 0.0, 0.1962, 0.01442, 0.02918, 0.002618, 0.0, 0.0, 0.2228, 0.01396, 0.6978, 0.04101, 0.8426, 0.05005, 0.8911, 0.05584, 0.6683, 0.04188, 0.0, 0.0, 0.0, 0.0, 0.0, 0.0, 0.0, 0.0, 0.02308, 0.0006366, 0.1612, 0.003033, 0.1875, 0.0025, 0.0, 0.0, 0.7286, 0.01298, 0.6064, 0.01131, 0.5625, 0.0075, 0.75, 0.01, 0.0, 0.0, 0.0, 0.0, 0.0, 0.0, 0.0, 0.0, 0.1356, 0.01135, 0.0205, 0.001475, 0.0, 0.0, 0.1522, 0.01396, 0.4775, 0.05318, 0.5765, 0.06238, 0.6089, 0.05584, 0.4567, 0.04188, 0.0, 0.0, 0.0, 0.0, 0.0, 0.0, 0.0, 0.0, 0.01674, 0.006662, 0.114, 0.04115, 0.1304, 0.04396, 0.0, 0.0, 0.506, 0.1594, 0.421, 0.1309, 0.3913, 0.1319, 0.5217, 0.1758, 0.0, 0.0, 0.0, 0.0, 0.0, 0.0, 0.0, 0.0, 0.114, 0.06806, 0.01674, 0.009376, 0.0, 0.0, 0.1304, 0.08104, 0.421, 0.2664, 0.506, 0.3193, 0.5217, 0.3242, 0.3913, 0.2431, 0.0, 0.0, 0.0, 0.0, 0.0, 0.0, 0.0, 0.0, 0.0205, 0.01456, 0.1356, 0.09787, 0.1522, 0.111, 0.0, 0.0, 0.5765, 0.4163, 0.4775, 0.3442, 0.4567, 0.3331, 0.6089, 0.4442, 0.0, 0.0, 0.0, 0.0, 0.0, 0.0, 0.0, 0.0, 0.0, 0.0, 0.0, 0.0, 0.0, 0.0, 0.0, 0.0, 0.1612, 0.1062, 0.02308, 0.0154, 0.0, 0.0, 0.1875, 0.1225, 0.6064, 0.386, 0.7286, 0.4657, 0.75, 0.49, 0.5625, 0.3675, 0.02918, 0.01342, 0.1962, 0.09479, 0.2228, 0.111, 0.0, 0.0, 0.8426, 0.4287, 0.6978, 0.3563, 0.6683, 0.3331, 0.8911, 0.4442, 0.0, 0.0, 0.0, 0.0, 0.0, 0.0, 0.0, 0.0, 0.2801, 0.05506, 0.2801, 0.08808, 0.2446, 0.08104, 0.2446, 0.04396, 0.6386, 0.309, 0.6906, 0.2374, 0.7337, 0.2431, 0.6683, 0.3331, 0.2121, 0.03619, 0.1962, 0.01442, 0.2228, 0.01396, 0.2446, 0.04396, 0.7774, 0.1506, 0.7774, 0.2467, 0.7337, 0.2431, 0.7337, 0.1319, 0.0, 0.0, 0.0, 0.0, 0.0, 0.0, 0.0, 0.0, 0.0, 0.0, 0.0, 0.0, 0.0, 0.0, 0.0, 0.0, 0.0, 0.0, 0.0, 0.0, 0.0, 0.0, 0.0, 0.0, 0.2192, 0.004321, 0.2506, 0.01453, 0.2228, 0.01396, 0.1875, 0.0025, 0.6906, 0.1182, 0.6386, 0.04658, 0.6683, 0.04188, 0.7337, 0.1319, 0.0, 0.0, 0.0, 0.0, 0.0, 0.0, 0.0, 0.0, 0.1612, 0.003033, 0.1356, 0.01135, 0.1522, 0.01396, 0.1875, 0.0025, 0.6064, 0.01131, 0.6978, 0.04101, 0.6683, 0.04188, 0.5625, 0.0075, 0.0, 0.0, 0.0, 0.0, 0.0, 0.0, 0.0, 0.0, 0.0, 0.0, 0.0, 0.0, 0.0, 0.0, 0.0, 0.0, 0.1521, 0.04652, 0.1716, 0.0198, 0.1522, 0.01396, 0.1304, 0.04396, 0.5252, 0.009737, 0.4411, 0.03708, 0.4567, 0.04188, 0.5625, 0.0075, 0.0, 0.0, 0.0, 0.0, 0.0, 0.0, 0.0, 0.0, 0.114, 0.04115, 0.114, 0.06806, 0.1304, 0.08104, 0.1304, 0.04396, 0.421, 0.1309, 0.4775, 0.05318, 0.4567, 0.04188, 0.3913, 0.1319, 0.0, 0.0, 0.0, 0.0, 0.0, 0.0, 0.0, 0.0, 0.0, 0.0, 0.0, 0.0, 0.0, 0.0, 0.0, 0.0, 0.1716, 0.1233, 0.1521, 0.09662, 0.1304, 0.08104, 0.1522, 0.111, 0.371, 0.1335, 0.371, 0.222, 0.3913, 0.2431, 0.3913, 0.1319, 0.0, 0.0, 0.0, 0.0, 0.0, 0.0, 0.0, 0.0, 0.1356, 0.09787, 0.1612, 0.1062, 0.1875, 0.1225, 0.1522, 0.111, 0.4775, 0.3442, 0.421, 0.2664, 0.3913, 0.2431, 0.4567, 0.3331, 0.0, 0.0, 0.0, 0.0, 0.0, 0.0, 0.0, 0.0, 0.0, 0.0, 0.0, 0.0, 0.0, 0.0, 0.0, 0.0, 0.0, 0.0, 0.0, 0.0, 0.0, 0.0, 0.0, 0.0, 0.2506, 0.1286, 0.2192, 0.1388, 0.1875, 0.1225, 0.2228, 0.111, 0.4411, 0.3185, 0.5252, 0.3458, 0.5625, 0.3675, 0.4567, 0.3331, 0.1962, 0.09479, 0.2121, 0.07303, 0.2446, 0.08104, 0.2228, 0.111, 0.6978, 0.3563, 0.6064, 0.386, 0.5625, 0.3675, 0.6683, 0.3331, 0.0, 0.0, 0.0, 0.0, 0.0, 0.0, 0.0, 0.0, 0.0, 0.0, 0.0, 0.0, 0.0, 0.0, 0.0, 0.0, 0.9366, 0.2993, 0.7774, 0.2467, 0.7774, 0.1506, 0.9366, 0.1794, 0.8426, 0.05005, 0.6978, 0.04101, 0.6064, 0.01131, 0.7286, 0.01298, 0.5765, 0.06238, 0.4775, 0.05318, 0.421, 0.1309, 0.506, 0.1594, 0.506, 0.3193, 0.421, 0.2664, 0.4775, 0.3442, 0.5765, 0.4163, 0.7286, 0.4657, 0.6064, 0.386, 0.6978, 0.3563, 0.8426, 0.4287, 0.6064, 0.386, 0.6978, 0.3563, 0.6978, 0.3563, 0.6064, 0.386, 0.7774, 0.1506, 0.9366, 0.1794, 0.9366, 0.1794, 0.7774, 0.1506, 0.9366, 0.1794, 0.9366, 0.2993, 0.9366, 0.2993, 0.9366, 0.1794, 0.421, 0.2664, 0.4775, 0.3442, 0.4775, 0.3442, 0.421, 0.2664, 0.7774, 0.2467, 0.7774, 0.1506, 0.7774, 0.1506, 0.7774, 0.2467, 0.4775, 0.05318, 0.421, 0.1309, 0.421, 0.1309, 0.4775, 0.05318, 0.7286, 0.4657, 0.6064, 0.386, 0.6064, 0.386, 0.7286, 0.4657, 0.6978, 0.04101, 0.6064, 0.01131, 0.6064, 0.01131, 0.6978, 0.04101, 0.506, 0.3193, 0.421, 0.2664, 0.421, 0.2664, 0.506, 0.3193, 0.5765, 0.4163, 0.506, 0.3193, 0.506, 0.3193, 0.5765, 0.4163, 0.5765, 0.06238, 0.4775, 0.05318, 0.4775, 0.05318, 0.5765, 0.06238, 0.6978, 0.3563, 0.8426, 0.4287, 0.8426, 0.4287, 0.6978, 0.3563, 0.7286, 0.01298, 0.8426, 0.05005, 0.8426, 0.05005, 0.7286, 0.01298, 0.8426, 0.4287, 0.7286, 0.4657, 0.7286, 0.4657, 0.8426, 0.4287, 0.8426, 0.05005, 0.6978, 0.04101, 0.6978, 0.04101, 0.8426, 0.05005, 0.6906, 0.1182, 0.5241, 0.08862, 0.4863, 0.0366, 0.6386, 0.04658, 0.5252, 0.009737, 0.3978, 0.007858, 0.3367, 0.02773, 0.4411, 0.03708, 0.371, 0.1335, 0.282, 0.103, 0.282, 0.1673, 0.371, 0.222, 0.3367, 0.2425, 0.3978, 0.2624, 0.5252, 0.3458, 0.4411, 0.3185, 0.6386, 0.309, 0.4863, 0.2336, 0.5241, 0.1816, 0.6906, 0.2374, 0.282, 0.1673, 0.371, 0.222, 0.371, 0.222, 0.282, 0.1673, 0.371, 0.222, 0.371, 0.1335, 0.371, 0.1335, 0.371, 0.222, 0.5241, 0.1816, 0.6906, 0.2374, 0.6906, 0.2374, 0.5241, 0.1816, 0.4411, 0.03708, 0.5252, 0.009737, 0.5252, 0.009737, 0.4411, 0.03708, 0.5252, 0.3458, 0.4411, 0.3185, 0.4411, 0.3185, 0.5252, 0.3458, 0.3978, 0.007858, 0.3367, 0.02773, 0.3367, 0.02773, 0.3978, 0.007858, 0.6386, 0.04658, 0.6906, 0.1182, 0.6906, 0.1182, 0.6386, 0.04658, 0.5252, 0.009737, 0.3978, 0.007858, 0.3978, 0.007858, 0.5252, 0.009737, 0.6906, 0.2374, 0.6386, 0.309, 0.6386, 0.309, 0.6906, 0.2374, 0.4411, 0.3185, 0.3367, 0.2425, 0.3367, 0.2425, 0.4411, 0.3185, 0.3367, 0.2425, 0.3978, 0.2624, 0.3978, 0.2624, 0.3367, 0.2425, 0.3367, 0.02773, 0.4411, 0.03708, 0.4411, 0.03708, 0.3367, 0.02773, 0.5241, 0.08862, 0.4863, 0.0366, 0.4863, 0.0366, 0.5241, 0.08862, 0.6906, 0.1182, 0.5241, 0.08862, 0.5241, 0.08862, 0.6906, 0.1182, 0.3978, 0.2624, 0.5252, 0.3458, 0.5252, 0.3458, 0.3978, 0.2624, 0.4086, 0.02417, 0.2506, 0.01453, 0.2192, 0.004321, 0.3541, 0.006432, 0.2796, 0.03062, 0.1716, 0.0198, 0.1521, 0.04652, 0.2459, 0.07705, 0.2459, 0.1553, 0.1521, 0.09662, 0.1716, 0.1233, 0.2796, 0.2018, 0.3541, 0.2259, 0.2192, 0.1388, 0.2506, 0.1286, 0.4086, 0.2082, 0.4547, 0.1449, 0.2801, 0.08808, 0.2801, 0.05506, 0.4547, 0.0875, 0.2506, 0.01453, 0.2192, 0.004321, 0.2192, 0.004321, 0.2506, 0.01453, 0.2801, 0.08808, 0.2801, 0.05506, 0.2801, 0.05506, 0.2801, 0.08808, 0.2796, 0.03062, 0.1716, 0.0198, 0.1716, 0.0198, 0.2796, 0.03062, 0.2506, 0.1286, 0.4086, 0.2082, 0.4086, 0.2082, 0.2506, 0.1286, 0.4547, 0.1449, 0.2801, 0.08808, 0.2801, 0.08808, 0.4547, 0.1449, 0.4547, 0.0875, 0.4547, 0.1449, 0.4547, 0.1449, 0.4547, 0.0875, 0.1521, 0.04652, 0.2459, 0.07705, 0.2459, 0.07705, 0.1521, 0.04652, 0.2459, 0.07705, 0.2796, 0.03062, 0.2796, 0.03062, 0.2459, 0.07705, 0.4086, 0.2082, 0.3541, 0.2259, 0.3541, 0.2259, 0.4086, 0.2082, 0.2459, 0.1553, 0.1521, 0.09662, 0.1521, 0.09662, 0.2459, 0.1553, 0.2801, 0.05506, 0.4547, 0.0875, 0.4547, 0.0875, 0.2801, 0.05506, 0.3541, 0.2259, 0.2192, 0.1388, 0.2192, 0.1388, 0.3541, 0.2259, 0.4086, 0.02417, 0.2506, 0.01453, 0.2506, 0.01453, 0.4086, 0.02417, 0.1716, 0.1233, 0.2796, 0.2018, 0.2796, 0.2018, 0.1716, 0.1233, 0.3541, 0.006432, 0.4086, 0.02417, 0.4086, 0.02417, 0.3541, 0.006432, 0.2121, 0.03619, 0.03078, 0.004813, 0.02918, 0.002618, 0.1962, 0.01442, 0.1612, 0.003033, 0.02308, 0.0006366, 0.0205, 0.001475, 0.1356, 0.01135, 0.114, 0.04115, 0.01674, 0.006662, 0.01674, 0.009376, 0.114, 0.06806, 0.0205, 0.01456, 0.02308, 0.0154, 0.1612, 0.1062, 0.1356, 0.09787, 0.1962, 0.09479, 0.02918, 0.01342, 0.03078, 0.01122, 0.2121, 0.07303, 0.0205, 0.01456, 0.02308, 0.0154, 0.02308, 0.0154, 0.0205, 0.01456, 0.1612, 0.003033, 0.02308, 0.0006366, 0.02308, 0.0006366, 0.1612, 0.003033, 0.2121, 0.07303, 0.1962, 0.09479, 0.1962, 0.09479, 0.2121, 0.07303, 0.03078, 0.004813, 0.02918, 0.002618, 0.02918, 0.002618, 0.03078, 0.004813, 0.2121, 0.03619, 0.03078, 0.004813, 0.03078, 0.004813, 0.2121, 0.03619, 0.1612, 0.1062, 0.1356, 0.09787, 0.1356, 0.09787, 0.1612, 0.1062, 0.1962, 0.01442, 0.2121, 0.03619, 0.2121, 0.03619, 0.1962, 0.01442, 0.02918, 0.01342, 0.03078, 0.01122, 0.03078, 0.01122, 0.02918, 0.01342, 0.114, 0.06806, 0.114, 0.04115, 0.114, 0.04115, 0.114, 0.06806, 0.02308, 0.0154, 0.1612, 0.1062, 0.1612, 0.1062, 0.02308, 0.0154, 0.1356, 0.01135, 0.1612, 0.003033, 0.1612, 0.003033, 0.1356, 0.01135, 0.01674, 0.009376, 0.114, 0.06806, 0.114, 0.06806, 0.01674, 0.009376, 0.02308, 0.0006366, 0.0205, 0.001475, 0.0205, 0.001475, 0.02308, 0.0006366, 0.0205, 0.001475, 0.1356, 0.01135, 0.1356, 0.01135, 0.0205, 0.001475, 0.1962, 0.09479, 0.02918, 0.01342, 0.02918, 0.01342, 0.1962, 0.09479, 0.0, 0.0, 0.0, 0.0, 0.0, 0.0, 0.0, 0.0, 0.0, 0.0, 0.0, 0.0, 0.0, 0.0, 0.0, 0.0, 0.0, 0.0, 0.0, 0.0, 0.0, 0.0, 0.0, 0.0, 0.0, 0.0, 0.0, 0.0, 0.0, 0.0, 0.0, 0.0, 0.0, 0.0, 0.0, 0.0, 0.0, 0.0, 0.0, 0.0, 0.0, 0.0, 0.0, 0.0, 0.0, 0.0, 0.0, 0.0, 0.0, 0.0, 0.0, 0.0, 0.0, 0.0, 0.0, 0.0, 0.0, 0.0, 0.0, 0.0, 0.0, 0.0, 0.0, 0.0, 0.0, 0.0, 0.0, 0.0, 0.0, 0.0, 0.0, 0.0, 0.0, 0.0, 0.0, 0.0, 0.0, 0.0, 0.0, 0.0, 0.0, 0.0, 0.0, 0.0, 0.0, 0.0, 0.0, 0.0, 0.0, 0.0, 0.0, 0.0, 0.0, 0.0, 0.0, 0.0, 0.0, 0.0, 0.0, 0.0, 0.0, 0.0, 0.0, 0.0, 0.0, 0.0, 0.0, 0.0, 0.0, 0.0, 0.0, 0.0, 0.0, 0.0, 0.0, 0.0, 0.0, 0.0, 0.0, 0.0, 0.0, 0.0, 0.0, 0.0, 0.0, 0.0, 0.0, 0.0, 0.0, 0.0, 0.0, 0.0, 0.0, 0.0, 0.0, 0.0, 0.0, 0.0, 0.0, 0.0, 0.0, 0.0, 0.0, 0.0, 0.0, 0.0, 0.0, 0.0, 0.0, 0.0, 0.0, 0.0, 0.0, 0.0, 0.0, 0.0, 0.0, 0.0, 0.0, 0.0, 0.0, 0.0, 0.0, 0.0, 0.0, 0.0, 0.0, 0.0, 0.0, 0.0, 0.0, 0.0, 0.0, 0.0, 0.0, 0.0, 0.0, 0.0, 0.0, 0.0, 0.0, 0.0, 0.0, 0.0, 0.0, 0.0, 0.0, 0.0, 0.0, 0.0, 0.0, 0.0, 0.0, 0.0, 0.0, 0.0, 0.0, 0.0, 0.0, 0.0, 0.0, 0.0, 0.0, 0.0, 0.0, 0.0, 0.0, 0.0, 0.0, 0.0, 0.0, 0.0, 0.0, 0.0, 0.0, 0.0, 0.0, 0.0, 0.0, 0.0, 0.0, 0.0, 0.0, 0.0, 0.0, 0.0, 0.0, 0.0, 0.0, 0.0, 0.0, 0.0, 0.0, 0.0, 0.0, 0.0, 0.0, 0.0, 0.0, 0.0, 0.0, 0.0, 0.0, 0.0, 0.0, 0.0, 0.0, 0.0, 0.0, 0.0, 0.0, 0.0, 0.0, 0.0, 0.0, 0.0, 0.0, 0.0, 0.0, 0.0, 0.0, 0.0, 0.0, 0.0, 0.0, 0.0, 0.0, 0.0, 0.0, 0.0, 0.0, 0.0, 0.0, 0.0, 0.0, 0.0, 0.0, 0.0, 0.0, 0.0, 0.0, 0.0, 0.0, 0.0, 0.0, 0.0, 0.0, 0.0, 0.0, 0.0, 0.0, 0.0, 0.0, 0.0, 0.0, 0.0, 0.0, 0.0, 0.0, 0.0, 0.0, 0.0, 0.0, 0.0, 0.0, 0.0, 0.0, 0.0, 0.0, 0.0, 0.0, 0.0, 0.0, 0.0, 0.0, 0.0, 0.0, 0.0, 0.0, 0.0, 0.0, 0.0, 0.0, 0.0, 0.0, 0.0, 0.0, 0.0, 0.0, 0.0, 0.0, 0.0, 0.0, 0.0, 0.0, 0.0, 0.0, 0.0, 0.0, 0.0, 0.0, 0.0, 0.0, 0.0, 0.0, 0.0, 0.0, 0.0, 0.0, 0.0, 0.0, 0.0, 0.0, 0.0, 0.0, 0.0, 0.0, 0.0, 0.0, 0.0, 0.0, 0.0, 0.0, 0.0, 0.0, 0.0, 0.0, 0.0, 0.0, 0.0, 0.0, 0.0, 0.0, 0.0, 0.0, 0.0, 0.0, 0.0, 0.0, 0.0, 0.0, 0.0, 0.0, 0.0, 0.0, 0.0, 0.0, 0.0, 0.0, 0.0, 0.0, 0.0, 0.0, 0.0, 0.0, 0.0, 0.0, 0.0, 0.0, 0.0, 0.0, 0.0, 0.0, 0.0, 0.0, 0.0, 0.0, 0.0, 0.0, 0.0, 0.0, 0.0, 0.0, 0.0, 0.0, 0.0, 0.0, 0.0, 0.0, 0.0, 0.0, 0.0, 0.0, 0.0, 0.0, 0.0, 0.0, 0.0, 0.0, 0.0, 0.0, 0.0, 0.0, 0.0, 0.0, 0.0, 0.0, 0.0, 0.0, 0.0, 0.0, 0.0, 0.0, 0.0, 0.0, 0.0, 0.0, 0.0, 0.0, 0.0, 0.0, 0.0, 0.0, 0.0, 0.0, 0.0, 0.0, 0.0, 0.0, 0.0, 0.0, 0.0, 0.0, 0.0, 0.0, 0.0, 0.0, 0.0, 0.0, 0.0, 0.0, 0.0, 0.0, 0.0, 0.0, 0.0, 0.0, 0.0, 0.0, 0.0])
me_cone.materials.append(mat_material)
me_cone.materials.append(mat_material_001)
me_cone.update()

# ---- objects
ob_light = bpy.data.objects.new('Light', light_light)
ob_camera = bpy.data.objects.new('Camera', cam_camera)
ob_cone = bpy.data.objects.new('Cone', me_cone)

# ---- transforms, parenting, visibility, modifiers, constraints
ob_light.location = (4.076, 1.005, 5.904)
ob_light.rotation_euler = (0.6503, 0.05522, 1.866)
ob_light.lock_rotations_4d = False
ob_light.empty_display_type = 'ARROWS'
ob_light.color = (0.0, 0.0, 0.0, 0.0)
ob_light.lineart.crease_threshold = 0.0
ob_camera.location = (7.359, -6.926, 4.958)
ob_camera.rotation_euler = (1.109, 0.0, 0.8149)
ob_camera.lock_rotations_4d = False
ob_camera.empty_display_type = 'ARROWS'
ob_camera.color = (0.0, 0.0, 0.0, 0.0)
ob_camera.display_type = 'WIRE'
ob_camera.lineart.crease_threshold = 0.0
ob_cone.location = (-5.96e-09, -1.192e-08, 0.0)

# ---- collection membership
col_collection.objects.link(ob_light)
col_collection.objects.link(ob_camera)
col_collection.objects.link(ob_cone)

# ---- scene / render settings (as saved in the file)
scene.camera = ob_camera
scene.frame_start = 1; scene.frame_end = 250; scene.frame_set(1)
scene.render.engine = 'BLENDER_EEVEE_NEXT'
scene.cycles.sampling_pattern = 'TABULATED_SOBOL'
scene.view_settings.view_transform = 'Filmic'
bpy.context.view_layer.update()
